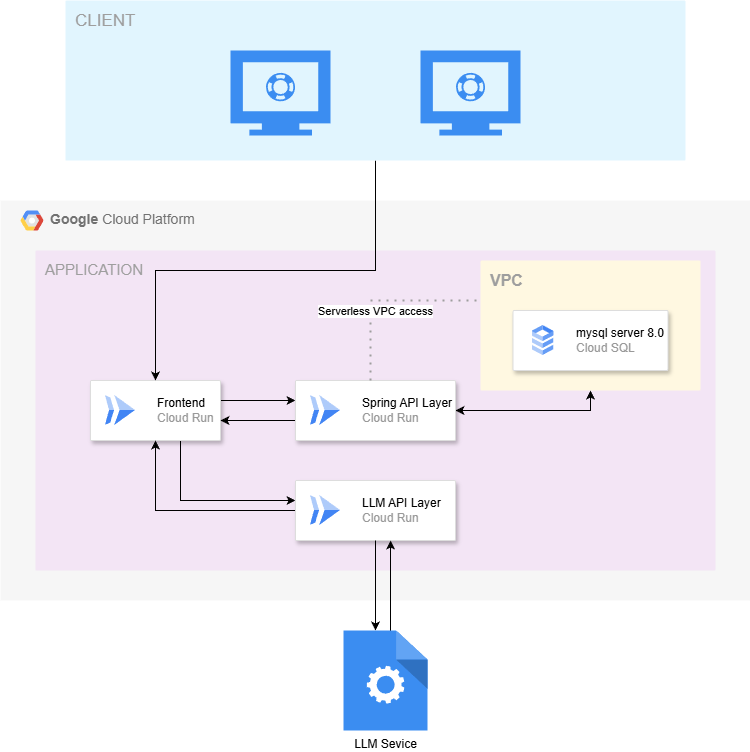

The diagram above was exported from draw.io. Its source (the exported page's mxGraphModel, read from the mxfile embedded in the PNG):
<mxGraphModel dx="1687" dy="908" grid="1" gridSize="10" guides="1" tooltips="1" connect="1" arrows="1" fold="1" page="1" pageScale="1" pageWidth="850" pageHeight="1100" math="0" shadow="0">
  <root>
    <mxCell id="0" />
    <mxCell id="1" parent="0" />
    <mxCell id="vA-Uf63poGK8jJVnwVN7-2" value="&lt;b&gt;Google &lt;/b&gt;Cloud Platform" style="fillColor=#F6F6F6;strokeColor=none;shadow=0;gradientColor=none;fontSize=14;align=left;spacing=10;fontColor=#717171;9E9E9E;verticalAlign=top;spacingTop=-4;fontStyle=0;spacingLeft=40;html=1;whiteSpace=wrap;" vertex="1" parent="1">
      <mxGeometry x="40" y="240" width="750" height="400" as="geometry" />
    </mxCell>
    <mxCell id="vA-Uf63poGK8jJVnwVN7-3" value="" style="shape=mxgraph.gcp2.google_cloud_platform;fillColor=#F6F6F6;strokeColor=none;shadow=0;gradientColor=none;" vertex="1" parent="vA-Uf63poGK8jJVnwVN7-2">
      <mxGeometry width="23" height="20" relative="1" as="geometry">
        <mxPoint x="20" y="10" as="offset" />
      </mxGeometry>
    </mxCell>
    <mxCell id="vA-Uf63poGK8jJVnwVN7-4" value="&lt;font style=&quot;font-size: 15px;&quot;&gt;APPLICATION&lt;/font&gt;" style="sketch=0;points=[[0,0,0],[0.25,0,0],[0.5,0,0],[0.75,0,0],[1,0,0],[1,0.25,0],[1,0.5,0],[1,0.75,0],[1,1,0],[0.75,1,0],[0.5,1,0],[0.25,1,0],[0,1,0],[0,0.75,0],[0,0.5,0],[0,0.25,0]];rounded=1;absoluteArcSize=1;arcSize=2;html=1;strokeColor=none;gradientColor=none;shadow=0;dashed=0;fontSize=12;fontColor=#9E9E9E;align=left;verticalAlign=top;spacing=10;spacingTop=-4;whiteSpace=wrap;fillColor=#F3E5F5;" vertex="1" parent="vA-Uf63poGK8jJVnwVN7-2">
      <mxGeometry x="35" y="50" width="680" height="320" as="geometry" />
    </mxCell>
    <mxCell id="vA-Uf63poGK8jJVnwVN7-21" style="edgeStyle=orthogonalEdgeStyle;rounded=0;orthogonalLoop=1;jettySize=auto;html=1;" edge="1" parent="vA-Uf63poGK8jJVnwVN7-2" source="vA-Uf63poGK8jJVnwVN7-5" target="vA-Uf63poGK8jJVnwVN7-14">
      <mxGeometry relative="1" as="geometry">
        <Array as="points">
          <mxPoint x="180" y="300" />
        </Array>
      </mxGeometry>
    </mxCell>
    <mxCell id="vA-Uf63poGK8jJVnwVN7-22" style="edgeStyle=orthogonalEdgeStyle;rounded=0;orthogonalLoop=1;jettySize=auto;html=1;" edge="1" parent="vA-Uf63poGK8jJVnwVN7-2" source="vA-Uf63poGK8jJVnwVN7-5" target="vA-Uf63poGK8jJVnwVN7-12">
      <mxGeometry relative="1" as="geometry">
        <Array as="points">
          <mxPoint x="260" y="200" />
          <mxPoint x="260" y="200" />
        </Array>
      </mxGeometry>
    </mxCell>
    <mxCell id="vA-Uf63poGK8jJVnwVN7-5" value="" style="strokeColor=#dddddd;shadow=1;strokeWidth=1;rounded=1;absoluteArcSize=1;arcSize=2;" vertex="1" parent="vA-Uf63poGK8jJVnwVN7-2">
      <mxGeometry x="90" y="180" width="130" height="60" as="geometry" />
    </mxCell>
    <mxCell id="vA-Uf63poGK8jJVnwVN7-6" value="&lt;font color=&quot;#000000&quot;&gt;Frontend&lt;/font&gt;&lt;div&gt;Cloud Run&lt;/div&gt;" style="editableCssRules=.*;html=1;fontColor=#999999;shape=image;verticalLabelPosition=middle;verticalAlign=middle;labelPosition=right;align=left;spacingLeft=20;part=1;points=[];imageAspect=0;image=data:image/svg+xml,(base64 omitted: 656 chars);" vertex="1" parent="vA-Uf63poGK8jJVnwVN7-5">
      <mxGeometry width="30" height="30" relative="1" as="geometry">
        <mxPoint x="15" y="15" as="offset" />
      </mxGeometry>
    </mxCell>
    <mxCell id="vA-Uf63poGK8jJVnwVN7-25" style="edgeStyle=orthogonalEdgeStyle;rounded=0;orthogonalLoop=1;jettySize=auto;html=1;" edge="1" parent="vA-Uf63poGK8jJVnwVN7-2" source="vA-Uf63poGK8jJVnwVN7-12" target="vA-Uf63poGK8jJVnwVN7-5">
      <mxGeometry relative="1" as="geometry">
        <Array as="points">
          <mxPoint x="250" y="220" />
          <mxPoint x="250" y="220" />
        </Array>
      </mxGeometry>
    </mxCell>
    <mxCell id="vA-Uf63poGK8jJVnwVN7-33" style="edgeStyle=orthogonalEdgeStyle;rounded=0;orthogonalLoop=1;jettySize=auto;html=1;exitX=1;exitY=0.5;exitDx=0;exitDy=0;entryX=0.5;entryY=1;entryDx=0;entryDy=0;entryPerimeter=0;startArrow=classic;startFill=1;" edge="1" parent="vA-Uf63poGK8jJVnwVN7-2" source="vA-Uf63poGK8jJVnwVN7-12" target="vA-Uf63poGK8jJVnwVN7-26">
      <mxGeometry relative="1" as="geometry" />
    </mxCell>
    <mxCell id="vA-Uf63poGK8jJVnwVN7-12" value="" style="strokeColor=#dddddd;shadow=1;strokeWidth=1;rounded=1;absoluteArcSize=1;arcSize=2;" vertex="1" parent="vA-Uf63poGK8jJVnwVN7-2">
      <mxGeometry x="295" y="180" width="160" height="60" as="geometry" />
    </mxCell>
    <mxCell id="vA-Uf63poGK8jJVnwVN7-13" value="&lt;font color=&quot;#000000&quot;&gt;Spring API Layer&lt;/font&gt;&lt;div&gt;Cloud Run&lt;/div&gt;" style="editableCssRules=.*;html=1;fontColor=#999999;shape=image;verticalLabelPosition=middle;verticalAlign=middle;labelPosition=right;align=left;spacingLeft=20;part=1;points=[];imageAspect=0;image=data:image/svg+xml,(base64 omitted: 656 chars);" vertex="1" parent="vA-Uf63poGK8jJVnwVN7-12">
      <mxGeometry width="30" height="30" relative="1" as="geometry">
        <mxPoint x="15" y="15" as="offset" />
      </mxGeometry>
    </mxCell>
    <mxCell id="vA-Uf63poGK8jJVnwVN7-20" style="edgeStyle=orthogonalEdgeStyle;rounded=0;orthogonalLoop=1;jettySize=auto;html=1;" edge="1" parent="vA-Uf63poGK8jJVnwVN7-2" source="vA-Uf63poGK8jJVnwVN7-14" target="vA-Uf63poGK8jJVnwVN7-5">
      <mxGeometry relative="1" as="geometry" />
    </mxCell>
    <mxCell id="vA-Uf63poGK8jJVnwVN7-14" value="" style="strokeColor=#dddddd;shadow=1;strokeWidth=1;rounded=1;absoluteArcSize=1;arcSize=2;" vertex="1" parent="vA-Uf63poGK8jJVnwVN7-2">
      <mxGeometry x="295" y="280" width="160" height="60" as="geometry" />
    </mxCell>
    <mxCell id="vA-Uf63poGK8jJVnwVN7-15" value="&lt;font color=&quot;#000000&quot;&gt;LLM API Layer&lt;/font&gt;&lt;div&gt;Cloud Run&lt;/div&gt;" style="editableCssRules=.*;html=1;fontColor=#999999;shape=image;verticalLabelPosition=middle;verticalAlign=middle;labelPosition=right;align=left;spacingLeft=20;part=1;points=[];imageAspect=0;image=data:image/svg+xml,(base64 omitted: 656 chars);" vertex="1" parent="vA-Uf63poGK8jJVnwVN7-14">
      <mxGeometry width="30" height="30" relative="1" as="geometry">
        <mxPoint x="15" y="15" as="offset" />
      </mxGeometry>
    </mxCell>
    <mxCell id="vA-Uf63poGK8jJVnwVN7-26" value="&lt;font style=&quot;font-size: 16px;&quot;&gt;&lt;b style=&quot;&quot;&gt;VPC&lt;/b&gt;&lt;/font&gt;" style="sketch=0;points=[[0,0,0],[0.25,0,0],[0.5,0,0],[0.75,0,0],[1,0,0],[1,0.25,0],[1,0.5,0],[1,0.75,0],[1,1,0],[0.75,1,0],[0.5,1,0],[0.25,1,0],[0,1,0],[0,0.75,0],[0,0.5,0],[0,0.25,0]];rounded=1;absoluteArcSize=1;arcSize=2;html=1;strokeColor=none;gradientColor=none;shadow=0;dashed=0;fontSize=12;fontColor=#9E9E9E;align=left;verticalAlign=top;spacing=10;spacingTop=-4;whiteSpace=wrap;fillColor=#FFF8E1;" vertex="1" parent="vA-Uf63poGK8jJVnwVN7-2">
      <mxGeometry x="480" y="60" width="220" height="130" as="geometry" />
    </mxCell>
    <mxCell id="vA-Uf63poGK8jJVnwVN7-29" value="" style="strokeColor=#dddddd;shadow=1;strokeWidth=1;rounded=1;absoluteArcSize=1;arcSize=2;" vertex="1" parent="vA-Uf63poGK8jJVnwVN7-2">
      <mxGeometry x="512.5" y="110" width="155" height="60" as="geometry" />
    </mxCell>
    <mxCell id="vA-Uf63poGK8jJVnwVN7-30" value="&lt;font color=&quot;#000000&quot;&gt;mysql server 8.0&lt;br&gt;&lt;/font&gt;Cloud SQL" style="editableCssRules=.*;html=1;fontColor=#999999;shape=image;verticalLabelPosition=middle;verticalAlign=middle;labelPosition=right;align=left;spacingLeft=20;part=1;points=[];imageAspect=0;image=data:image/svg+xml,(base64 omitted: 1016 chars);" vertex="1" parent="vA-Uf63poGK8jJVnwVN7-29">
      <mxGeometry width="22" height="30" relative="1" as="geometry">
        <mxPoint x="19" y="15" as="offset" />
      </mxGeometry>
    </mxCell>
    <mxCell id="vA-Uf63poGK8jJVnwVN7-31" value="" style="edgeStyle=orthogonalEdgeStyle;fontSize=12;html=1;endArrow=none;endFill=1;rounded=0;strokeWidth=2;endSize=4;startSize=4;dashed=1;dashPattern=1 3;strokeColor=#9E9E9E;startFill=0;" edge="1" parent="vA-Uf63poGK8jJVnwVN7-2" source="vA-Uf63poGK8jJVnwVN7-12" target="vA-Uf63poGK8jJVnwVN7-26">
      <mxGeometry width="100" relative="1" as="geometry">
        <mxPoint x="300" y="110" as="sourcePoint" />
        <mxPoint x="400" y="110" as="targetPoint" />
        <Array as="points">
          <mxPoint x="370" y="100" />
        </Array>
      </mxGeometry>
    </mxCell>
    <mxCell id="vA-Uf63poGK8jJVnwVN7-32" value="Serverless VPC access" style="edgeLabel;html=1;align=center;verticalAlign=middle;resizable=0;points=[];" vertex="1" connectable="0" parent="vA-Uf63poGK8jJVnwVN7-31">
      <mxGeometry x="-0.1053" y="3" relative="1" as="geometry">
        <mxPoint y="13" as="offset" />
      </mxGeometry>
    </mxCell>
    <mxCell id="vA-Uf63poGK8jJVnwVN7-19" style="edgeStyle=orthogonalEdgeStyle;rounded=0;orthogonalLoop=1;jettySize=auto;html=1;exitX=0.464;exitY=0.34;exitDx=0;exitDy=0;exitPerimeter=0;" edge="1" parent="1" source="vA-Uf63poGK8jJVnwVN7-38" target="vA-Uf63poGK8jJVnwVN7-14">
      <mxGeometry relative="1" as="geometry">
        <mxPoint x="430" y="650" as="sourcePoint" />
        <Array as="points">
          <mxPoint x="430" y="704" />
        </Array>
      </mxGeometry>
    </mxCell>
    <mxCell id="vA-Uf63poGK8jJVnwVN7-18" style="edgeStyle=orthogonalEdgeStyle;rounded=0;orthogonalLoop=1;jettySize=auto;html=1;" edge="1" parent="1" source="vA-Uf63poGK8jJVnwVN7-14" target="vA-Uf63poGK8jJVnwVN7-38">
      <mxGeometry relative="1" as="geometry">
        <mxPoint x="400" y="650" as="targetPoint" />
        <Array as="points">
          <mxPoint x="415" y="650" />
          <mxPoint x="415" y="650" />
        </Array>
      </mxGeometry>
    </mxCell>
    <mxCell id="vA-Uf63poGK8jJVnwVN7-35" style="edgeStyle=orthogonalEdgeStyle;rounded=0;orthogonalLoop=1;jettySize=auto;html=1;" edge="1" parent="1" source="vA-Uf63poGK8jJVnwVN7-34" target="vA-Uf63poGK8jJVnwVN7-5">
      <mxGeometry relative="1" as="geometry" />
    </mxCell>
    <mxCell id="vA-Uf63poGK8jJVnwVN7-34" value="&lt;font style=&quot;font-size: 17px;&quot;&gt;CLIENT&lt;/font&gt;" style="sketch=0;points=[[0,0,0],[0.25,0,0],[0.5,0,0],[0.75,0,0],[1,0,0],[1,0.25,0],[1,0.5,0],[1,0.75,0],[1,1,0],[0.75,1,0],[0.5,1,0],[0.25,1,0],[0,1,0],[0,0.75,0],[0,0.5,0],[0,0.25,0]];rounded=1;absoluteArcSize=1;arcSize=2;html=1;strokeColor=none;gradientColor=none;shadow=0;dashed=0;fontSize=12;fontColor=#9E9E9E;align=left;verticalAlign=top;spacing=10;spacingTop=-4;whiteSpace=wrap;fillColor=#E1F5FE;" vertex="1" parent="1">
      <mxGeometry x="105" y="40" width="620" height="160" as="geometry" />
    </mxCell>
    <mxCell id="vA-Uf63poGK8jJVnwVN7-36" value="" style="sketch=0;html=1;aspect=fixed;strokeColor=none;shadow=0;fillColor=#3B8DF1;verticalAlign=top;labelPosition=center;verticalLabelPosition=bottom;shape=mxgraph.gcp2.monitor" vertex="1" parent="1">
      <mxGeometry x="270" y="90" width="100" height="85" as="geometry" />
    </mxCell>
    <mxCell id="vA-Uf63poGK8jJVnwVN7-37" value="" style="sketch=0;html=1;aspect=fixed;strokeColor=none;shadow=0;fillColor=#3B8DF1;verticalAlign=top;labelPosition=center;verticalLabelPosition=bottom;shape=mxgraph.gcp2.monitor" vertex="1" parent="1">
      <mxGeometry x="460" y="90" width="100" height="85" as="geometry" />
    </mxCell>
    <mxCell id="vA-Uf63poGK8jJVnwVN7-38" value="LLM Sevice" style="sketch=0;html=1;aspect=fixed;strokeColor=none;shadow=0;fillColor=#3B8DF1;verticalAlign=top;labelPosition=center;verticalLabelPosition=bottom;shape=mxgraph.gcp2.process" vertex="1" parent="1">
      <mxGeometry x="383" y="670" width="84" height="100" as="geometry" />
    </mxCell>
  </root>
</mxGraphModel>